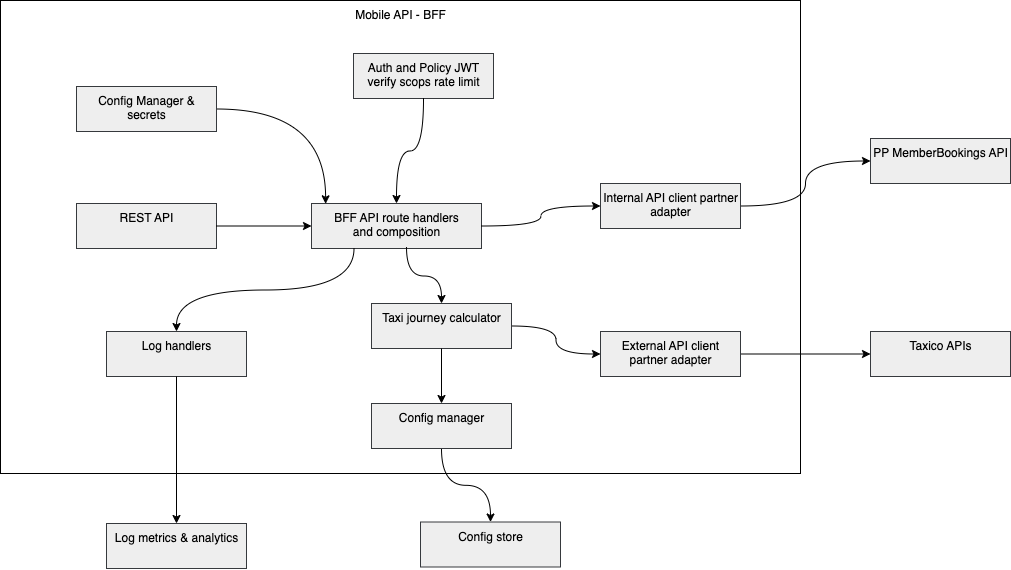

The diagram above was exported from draw.io. Its source (the exported page's mxGraphModel, read from the mxfile embedded in the PNG):
<mxGraphModel dx="1977" dy="2396" grid="1" gridSize="10" guides="1" tooltips="1" connect="1" arrows="1" fold="1" page="1" pageScale="1" pageWidth="827" pageHeight="1169" math="0" shadow="0">
  <root>
    <mxCell id="0" />
    <mxCell id="1" parent="0" />
    <mxCell id="2" value="Mobile API - BFF" style="whiteSpace=wrap;html=1;verticalAlign=top;" vertex="1" parent="1">
      <mxGeometry x="1270" y="457" width="800" height="473" as="geometry" />
    </mxCell>
    <mxCell id="3" value="BFF API route handlers&lt;div&gt;and composition&lt;/div&gt;" style="whiteSpace=wrap;html=1;verticalAlign=top;fillColor=#eeeeee;strokeColor=#36393d;rotation=0;" vertex="1" parent="1">
      <mxGeometry x="1581" y="660" width="170" height="45" as="geometry" />
    </mxCell>
    <mxCell id="4" value="Log handlers" style="whiteSpace=wrap;html=1;verticalAlign=top;fillColor=#eeeeee;strokeColor=#36393d;rotation=0;" vertex="1" parent="1">
      <mxGeometry x="1376" y="788" width="140" height="45" as="geometry" />
    </mxCell>
    <mxCell id="5" style="edgeStyle=orthogonalEdgeStyle;rounded=0;orthogonalLoop=1;jettySize=auto;html=1;exitX=1;exitY=0.5;exitDx=0;exitDy=0;curved=1;entryX=0.083;entryY=0.007;entryDx=0;entryDy=0;entryPerimeter=0;" edge="1" source="14" target="3" parent="1">
      <mxGeometry relative="1" as="geometry" />
    </mxCell>
    <mxCell id="6" style="edgeStyle=orthogonalEdgeStyle;rounded=0;orthogonalLoop=1;jettySize=auto;html=1;exitX=0.25;exitY=1;exitDx=0;exitDy=0;curved=1;entryX=0.5;entryY=0;entryDx=0;entryDy=0;" edge="1" source="3" target="4" parent="1">
      <mxGeometry relative="1" as="geometry">
        <mxPoint x="1701.5" y="537" as="sourcePoint" />
        <mxPoint x="1628.5" y="660" as="targetPoint" />
      </mxGeometry>
    </mxCell>
    <mxCell id="7" value="Taxico APIs" style="whiteSpace=wrap;html=1;verticalAlign=top;fillColor=#eeeeee;strokeColor=#36393d;rotation=0;" vertex="1" parent="1">
      <mxGeometry x="2140" y="788" width="140" height="45" as="geometry" />
    </mxCell>
    <mxCell id="8" style="edgeStyle=orthogonalEdgeStyle;rounded=0;orthogonalLoop=1;jettySize=auto;html=1;exitX=1;exitY=0.5;exitDx=0;exitDy=0;curved=1;entryX=0;entryY=0.5;entryDx=0;entryDy=0;" edge="1" source="10" target="7" parent="1">
      <mxGeometry relative="1" as="geometry">
        <mxPoint x="2086.5" y="721.5" as="sourcePoint" />
        <mxPoint x="1787" y="777" as="targetPoint" />
      </mxGeometry>
    </mxCell>
    <mxCell id="9" style="edgeStyle=orthogonalEdgeStyle;rounded=0;orthogonalLoop=1;jettySize=auto;html=1;exitX=0.5;exitY=1;exitDx=0;exitDy=0;curved=1;entryX=0.5;entryY=0;entryDx=0;entryDy=0;" edge="1" source="4" target="21" parent="1">
      <mxGeometry relative="1" as="geometry">
        <mxPoint x="1791.5" y="907" as="sourcePoint" />
        <mxPoint x="1442.75" y="952" as="targetPoint" />
      </mxGeometry>
    </mxCell>
    <mxCell id="10" value="External API client partner adapter" style="whiteSpace=wrap;html=1;verticalAlign=top;fillColor=#eeeeee;strokeColor=#36393d;" vertex="1" parent="1">
      <mxGeometry x="1870" y="788" width="140" height="45" as="geometry" />
    </mxCell>
    <mxCell id="11" style="edgeStyle=orthogonalEdgeStyle;rounded=0;orthogonalLoop=1;jettySize=auto;html=1;exitX=1;exitY=0.5;exitDx=0;exitDy=0;curved=1;entryX=0;entryY=0.5;entryDx=0;entryDy=0;" edge="1" source="22" target="10" parent="1">
      <mxGeometry relative="1" as="geometry">
        <mxPoint x="1608.5" y="677" as="sourcePoint" />
        <mxPoint x="1656.5" y="767" as="targetPoint" />
      </mxGeometry>
    </mxCell>
    <mxCell id="12" value="REST API" style="whiteSpace=wrap;html=1;verticalAlign=top;fillColor=#eeeeee;strokeColor=#36393d;rotation=0;" vertex="1" parent="1">
      <mxGeometry x="1346" y="660" width="140" height="45" as="geometry" />
    </mxCell>
    <mxCell id="13" style="edgeStyle=orthogonalEdgeStyle;rounded=0;orthogonalLoop=1;jettySize=auto;html=1;exitX=1;exitY=0.5;exitDx=0;exitDy=0;curved=1;entryX=0;entryY=0.5;entryDx=0;entryDy=0;" edge="1" source="12" target="3" parent="1">
      <mxGeometry relative="1" as="geometry">
        <mxPoint x="1676" y="747" as="sourcePoint" />
        <mxPoint x="1596" y="832" as="targetPoint" />
      </mxGeometry>
    </mxCell>
    <mxCell id="14" value="Config Manager &amp;amp; secrets" style="whiteSpace=wrap;html=1;verticalAlign=top;fillColor=#eeeeee;strokeColor=#36393d;rotation=0;" vertex="1" parent="1">
      <mxGeometry x="1346" y="543" width="140" height="45" as="geometry" />
    </mxCell>
    <mxCell id="15" value="Auth and Policy JWT verify scops rate limit" style="whiteSpace=wrap;html=1;verticalAlign=top;fillColor=#eeeeee;strokeColor=#36393d;rotation=0;" vertex="1" parent="1">
      <mxGeometry x="1623" y="510" width="140" height="45" as="geometry" />
    </mxCell>
    <mxCell id="16" style="edgeStyle=orthogonalEdgeStyle;rounded=0;orthogonalLoop=1;jettySize=auto;html=1;curved=1;entryX=0.5;entryY=0;entryDx=0;entryDy=0;exitX=0.5;exitY=1;exitDx=0;exitDy=0;" edge="1" source="15" target="3" parent="1">
      <mxGeometry relative="1" as="geometry">
        <mxPoint x="1576" y="637" as="sourcePoint" />
        <mxPoint x="1722" y="708" as="targetPoint" />
      </mxGeometry>
    </mxCell>
    <mxCell id="17" value="PP MemberBookings API" style="whiteSpace=wrap;html=1;verticalAlign=top;fillColor=#eeeeee;strokeColor=#36393d;rotation=0;" vertex="1" parent="1">
      <mxGeometry x="2140" y="595" width="140" height="45" as="geometry" />
    </mxCell>
    <mxCell id="18" style="edgeStyle=orthogonalEdgeStyle;rounded=0;orthogonalLoop=1;jettySize=auto;html=1;exitX=1;exitY=0.5;exitDx=0;exitDy=0;curved=1;entryX=0;entryY=0.5;entryDx=0;entryDy=0;" edge="1" source="19" target="17" parent="1">
      <mxGeometry relative="1" as="geometry">
        <mxPoint x="2060" y="553.5" as="sourcePoint" />
        <mxPoint x="1787" y="600" as="targetPoint" />
      </mxGeometry>
    </mxCell>
    <mxCell id="19" value="Internal API client partner adapter" style="whiteSpace=wrap;html=1;verticalAlign=top;fillColor=#eeeeee;strokeColor=#36393d;rotation=0;" vertex="1" parent="1">
      <mxGeometry x="1870" y="640" width="140" height="45" as="geometry" />
    </mxCell>
    <mxCell id="20" style="edgeStyle=orthogonalEdgeStyle;rounded=0;orthogonalLoop=1;jettySize=auto;html=1;exitX=1;exitY=0.5;exitDx=0;exitDy=0;curved=1;entryX=0;entryY=0.5;entryDx=0;entryDy=0;" edge="1" source="3" target="19" parent="1">
      <mxGeometry relative="1" as="geometry">
        <mxPoint x="1686" y="727" as="sourcePoint" />
        <mxPoint x="1805" y="767" as="targetPoint" />
      </mxGeometry>
    </mxCell>
    <mxCell id="21" value="Log metrics &amp;amp; analytics" style="whiteSpace=wrap;html=1;verticalAlign=top;fillColor=#eeeeee;strokeColor=#36393d;" vertex="1" parent="1">
      <mxGeometry x="1376" y="980" width="140" height="45" as="geometry" />
    </mxCell>
    <mxCell id="22" value="Taxi journey calculator" style="whiteSpace=wrap;html=1;verticalAlign=top;fillColor=#eeeeee;strokeColor=#36393d;" vertex="1" parent="1">
      <mxGeometry x="1641" y="760" width="140" height="45" as="geometry" />
    </mxCell>
    <mxCell id="23" style="edgeStyle=orthogonalEdgeStyle;rounded=0;orthogonalLoop=1;jettySize=auto;html=1;exitX=0.559;exitY=0.975;exitDx=0;exitDy=0;curved=1;entryX=0.5;entryY=0;entryDx=0;entryDy=0;exitPerimeter=0;" edge="1" source="3" target="22" parent="1">
      <mxGeometry relative="1" as="geometry">
        <mxPoint x="1760" y="826" as="sourcePoint" />
        <mxPoint x="1874" y="730" as="targetPoint" />
      </mxGeometry>
    </mxCell>
    <mxCell id="24" value="Config store" style="whiteSpace=wrap;html=1;verticalAlign=top;fillColor=#eeeeee;strokeColor=#36393d;" vertex="1" parent="1">
      <mxGeometry x="1690" y="978.5" width="140" height="45" as="geometry" />
    </mxCell>
    <mxCell id="25" style="edgeStyle=orthogonalEdgeStyle;rounded=0;orthogonalLoop=1;jettySize=auto;html=1;exitX=0.5;exitY=1;exitDx=0;exitDy=0;curved=1;entryX=0.5;entryY=0;entryDx=0;entryDy=0;" edge="1" source="27" target="24" parent="1">
      <mxGeometry relative="1" as="geometry">
        <mxPoint x="1490" y="950" as="sourcePoint" />
        <mxPoint x="1490" y="1046" as="targetPoint" />
      </mxGeometry>
    </mxCell>
    <mxCell id="26" value="" style="edgeStyle=orthogonalEdgeStyle;rounded=0;orthogonalLoop=1;jettySize=auto;html=1;exitX=0.5;exitY=1;exitDx=0;exitDy=0;curved=1;entryX=0.5;entryY=0;entryDx=0;entryDy=0;" edge="1" source="22" target="27" parent="1">
      <mxGeometry relative="1" as="geometry">
        <mxPoint x="1705" y="833" as="sourcePoint" />
        <mxPoint x="1760" y="979" as="targetPoint" />
      </mxGeometry>
    </mxCell>
    <mxCell id="27" value="Config manager" style="whiteSpace=wrap;html=1;verticalAlign=top;fillColor=#eeeeee;strokeColor=#36393d;" vertex="1" parent="1">
      <mxGeometry x="1641" y="860" width="140" height="45" as="geometry" />
    </mxCell>
  </root>
</mxGraphModel>